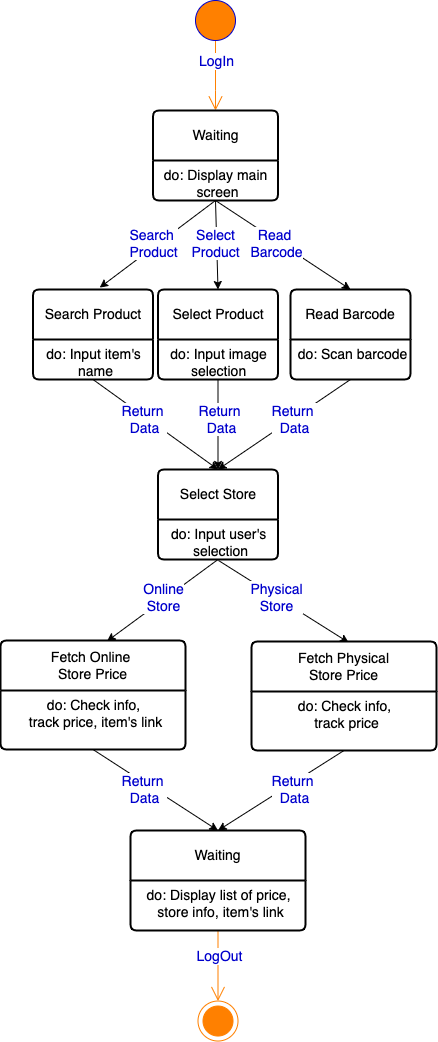

The diagram above was exported from draw.io. Its source (the exported page's mxGraphModel, read from the mxfile embedded in the PNG):
<mxGraphModel dx="1590" dy="985" grid="1" gridSize="10" guides="1" tooltips="1" connect="1" arrows="1" fold="1" page="1" pageScale="1" pageWidth="850" pageHeight="1100" math="0" shadow="0">
  <root>
    <mxCell id="0" />
    <mxCell id="1" parent="0" />
    <mxCell id="19b9a4ddcf14029d-30" style="edgeStyle=elbowEdgeStyle;rounded=0;elbow=horizontal;html=1;exitX=0.5;exitY=1;labelBackgroundColor=none;endArrow=open;endSize=12;strokeColor=#FF8000;fontColor=#000000;align=right;exitDx=0;exitDy=0;entryX=0.5;entryY=0;entryDx=0;entryDy=0;fontSize=14;" parent="1" source="19b9a4ddcf14029d-6" target="uKYGJ5HY03PcKKpYh3nq-1" edge="1">
      <mxGeometry relative="1" as="geometry">
        <mxPoint x="375" y="-30" as="sourcePoint" />
        <mxPoint x="305" y="130" as="targetPoint" />
        <Array as="points">
          <mxPoint x="425" y="90" />
          <mxPoint x="285" y="130" />
        </Array>
      </mxGeometry>
    </mxCell>
    <mxCell id="19b9a4ddcf14029d-53" value="LogIn" style="text;html=1;resizable=0;points=[];align=center;verticalAlign=middle;labelBackgroundColor=#ffffff;fontSize=14;fontColor=#0000CC;" parent="19b9a4ddcf14029d-30" vertex="1" connectable="0">
      <mxGeometry x="-0.4286" y="-19" relative="1" as="geometry">
        <mxPoint x="19" as="offset" />
      </mxGeometry>
    </mxCell>
    <mxCell id="19b9a4ddcf14029d-6" value="" style="shape=ellipse;html=1;fillColor=#FF8000;fontSize=14;fontColor=#ffffff;strokeColor=#0000CC;align=center;" parent="1" vertex="1">
      <mxGeometry x="405" width="40" height="40" as="geometry" />
    </mxCell>
    <mxCell id="19b9a4ddcf14029d-55" style="edgeStyle=orthogonalEdgeStyle;rounded=0;html=1;labelBackgroundColor=none;endArrow=open;endFill=0;endSize=12;strokeColor=#FF8000;fontSize=14;fontColor=#0000CC;align=right;exitX=0.5;exitY=1;exitDx=0;exitDy=0;" parent="1" source="uKYGJ5HY03PcKKpYh3nq-49" target="19b9a4ddcf14029d-54" edge="1">
      <mxGeometry relative="1" as="geometry">
        <mxPoint x="300" y="1000.5300000000001" as="sourcePoint" />
      </mxGeometry>
    </mxCell>
    <mxCell id="19b9a4ddcf14029d-56" value="LogOut" style="text;html=1;resizable=0;points=[];align=center;verticalAlign=middle;labelBackgroundColor=#ffffff;fontSize=14;fontColor=#0000CC;" parent="19b9a4ddcf14029d-55" vertex="1" connectable="0">
      <mxGeometry x="-0.2903" y="1" relative="1" as="geometry">
        <mxPoint as="offset" />
      </mxGeometry>
    </mxCell>
    <mxCell id="19b9a4ddcf14029d-54" value="" style="shape=mxgraph.sysml.actFinal;html=1;verticalLabelPosition=bottom;labelBackgroundColor=#ffffff;verticalAlign=top;strokeColor=#FF8000;fillColor=#FFFFFF;fontSize=14;fontColor=#0000CC;align=center;" parent="1" vertex="1">
      <mxGeometry x="407.5" y="1000.5300000000001" width="40" height="40" as="geometry" />
    </mxCell>
    <mxCell id="uKYGJ5HY03PcKKpYh3nq-1" value="Waiting" style="swimlane;childLayout=stackLayout;horizontal=1;startSize=50;horizontalStack=0;rounded=1;fontSize=14;fontStyle=0;strokeWidth=2;resizeParent=0;resizeLast=1;shadow=0;dashed=0;align=center;arcSize=4;whiteSpace=wrap;html=1;" vertex="1" parent="1">
      <mxGeometry x="362.5" y="110" width="125" height="90" as="geometry" />
    </mxCell>
    <mxCell id="uKYGJ5HY03PcKKpYh3nq-2" value="do: Display main &lt;br style=&quot;font-size: 14px;&quot;&gt;screen" style="align=center;strokeColor=none;fillColor=none;spacingLeft=4;fontSize=14;verticalAlign=top;resizable=0;rotatable=0;part=1;html=1;" vertex="1" parent="uKYGJ5HY03PcKKpYh3nq-1">
      <mxGeometry y="50" width="125" height="40" as="geometry" />
    </mxCell>
    <mxCell id="uKYGJ5HY03PcKKpYh3nq-4" value="" style="endArrow=classic;html=1;rounded=0;exitX=0.5;exitY=1;exitDx=0;exitDy=0;fontSize=14;entryX=0.556;entryY=-0.021;entryDx=0;entryDy=0;entryPerimeter=0;" edge="1" parent="1" source="uKYGJ5HY03PcKKpYh3nq-2" target="uKYGJ5HY03PcKKpYh3nq-9">
      <mxGeometry width="50" height="50" relative="1" as="geometry">
        <mxPoint x="425" y="285" as="sourcePoint" />
        <mxPoint x="331.66666666666674" y="280" as="targetPoint" />
      </mxGeometry>
    </mxCell>
    <mxCell id="uKYGJ5HY03PcKKpYh3nq-5" value="" style="endArrow=classic;html=1;rounded=0;fontSize=14;exitX=0.5;exitY=1;exitDx=0;exitDy=0;entryX=0.5;entryY=0;entryDx=0;entryDy=0;" edge="1" parent="1" source="uKYGJ5HY03PcKKpYh3nq-2" target="uKYGJ5HY03PcKKpYh3nq-14">
      <mxGeometry width="50" height="50" relative="1" as="geometry">
        <mxPoint x="425" y="210" as="sourcePoint" />
        <mxPoint x="425" y="280" as="targetPoint" />
      </mxGeometry>
    </mxCell>
    <mxCell id="uKYGJ5HY03PcKKpYh3nq-6" value="" style="endArrow=classic;html=1;rounded=0;fontSize=14;exitX=0.5;exitY=1;exitDx=0;exitDy=0;entryX=0.5;entryY=0;entryDx=0;entryDy=0;" edge="1" parent="1" source="uKYGJ5HY03PcKKpYh3nq-2" target="uKYGJ5HY03PcKKpYh3nq-17">
      <mxGeometry width="50" height="50" relative="1" as="geometry">
        <mxPoint x="425" y="200" as="sourcePoint" />
        <mxPoint x="560" y="280" as="targetPoint" />
      </mxGeometry>
    </mxCell>
    <mxCell id="uKYGJ5HY03PcKKpYh3nq-9" value="Search Product" style="swimlane;childLayout=stackLayout;horizontal=1;startSize=50;horizontalStack=0;rounded=1;fontSize=14;fontStyle=0;strokeWidth=2;resizeParent=0;resizeLast=1;shadow=0;dashed=0;align=center;arcSize=4;whiteSpace=wrap;html=1;" vertex="1" parent="1">
      <mxGeometry x="242.5" y="289" width="120" height="90" as="geometry" />
    </mxCell>
    <mxCell id="uKYGJ5HY03PcKKpYh3nq-10" value="do: Input item's &lt;br&gt;name" style="align=center;strokeColor=none;fillColor=none;spacingLeft=4;fontSize=14;verticalAlign=top;resizable=0;rotatable=0;part=1;html=1;" vertex="1" parent="uKYGJ5HY03PcKKpYh3nq-9">
      <mxGeometry y="50" width="120" height="40" as="geometry" />
    </mxCell>
    <mxCell id="uKYGJ5HY03PcKKpYh3nq-14" value="Select Product" style="swimlane;childLayout=stackLayout;horizontal=1;startSize=50;horizontalStack=0;rounded=1;fontSize=14;fontStyle=0;strokeWidth=2;resizeParent=0;resizeLast=1;shadow=0;dashed=0;align=center;arcSize=4;whiteSpace=wrap;html=1;" vertex="1" parent="1">
      <mxGeometry x="367.5" y="289" width="120" height="90" as="geometry" />
    </mxCell>
    <mxCell id="uKYGJ5HY03PcKKpYh3nq-15" value="do: Input image &lt;br&gt;selection&amp;nbsp;" style="align=center;strokeColor=none;fillColor=none;spacingLeft=4;fontSize=14;verticalAlign=top;resizable=0;rotatable=0;part=1;html=1;" vertex="1" parent="uKYGJ5HY03PcKKpYh3nq-14">
      <mxGeometry y="50" width="120" height="40" as="geometry" />
    </mxCell>
    <mxCell id="uKYGJ5HY03PcKKpYh3nq-17" value="Read Barcode" style="swimlane;childLayout=stackLayout;horizontal=1;startSize=50;horizontalStack=0;rounded=1;fontSize=14;fontStyle=0;strokeWidth=2;resizeParent=0;resizeLast=1;shadow=0;dashed=0;align=center;arcSize=4;whiteSpace=wrap;html=1;" vertex="1" parent="1">
      <mxGeometry x="500" y="289" width="120" height="90" as="geometry" />
    </mxCell>
    <mxCell id="uKYGJ5HY03PcKKpYh3nq-18" value="do: Scan barcode" style="align=center;strokeColor=none;fillColor=none;spacingLeft=4;fontSize=14;verticalAlign=top;resizable=0;rotatable=0;part=1;html=1;" vertex="1" parent="uKYGJ5HY03PcKKpYh3nq-17">
      <mxGeometry y="50" width="120" height="40" as="geometry" />
    </mxCell>
    <mxCell id="uKYGJ5HY03PcKKpYh3nq-19" value="Search &lt;br&gt;Product" style="text;html=1;resizable=0;points=[];align=center;verticalAlign=middle;labelBackgroundColor=#ffffff;fontSize=14;fontColor=#0000CC;" vertex="1" connectable="0" parent="1">
      <mxGeometry x="470" y="104" as="geometry">
        <mxPoint x="-108" y="138" as="offset" />
      </mxGeometry>
    </mxCell>
    <mxCell id="uKYGJ5HY03PcKKpYh3nq-21" value="Select&lt;br&gt;Product" style="text;html=1;resizable=0;points=[];align=center;verticalAlign=middle;labelBackgroundColor=#ffffff;fontSize=14;fontColor=#0000CC;" vertex="1" connectable="0" parent="1">
      <mxGeometry x="532" y="104" as="geometry">
        <mxPoint x="-108" y="138" as="offset" />
      </mxGeometry>
    </mxCell>
    <mxCell id="uKYGJ5HY03PcKKpYh3nq-22" value="Read &lt;br&gt;Barcode" style="text;html=1;resizable=0;points=[];align=center;verticalAlign=middle;labelBackgroundColor=#ffffff;fontSize=14;fontColor=#0000CC;" vertex="1" connectable="0" parent="1">
      <mxGeometry x="593" y="104" as="geometry">
        <mxPoint x="-108" y="138" as="offset" />
      </mxGeometry>
    </mxCell>
    <mxCell id="uKYGJ5HY03PcKKpYh3nq-26" value="Select Store" style="swimlane;childLayout=stackLayout;horizontal=1;startSize=50;horizontalStack=0;rounded=1;fontSize=14;fontStyle=0;strokeWidth=2;resizeParent=0;resizeLast=1;shadow=0;dashed=0;align=center;arcSize=4;whiteSpace=wrap;html=1;" vertex="1" parent="1">
      <mxGeometry x="367.5" y="469" width="120" height="90" as="geometry" />
    </mxCell>
    <mxCell id="uKYGJ5HY03PcKKpYh3nq-27" value="do: Input user's &lt;br&gt;selection" style="align=center;strokeColor=none;fillColor=none;spacingLeft=4;fontSize=14;verticalAlign=top;resizable=0;rotatable=0;part=1;html=1;" vertex="1" parent="uKYGJ5HY03PcKKpYh3nq-26">
      <mxGeometry y="50" width="120" height="40" as="geometry" />
    </mxCell>
    <mxCell id="uKYGJ5HY03PcKKpYh3nq-29" value="" style="endArrow=classic;html=1;rounded=0;exitX=0.5;exitY=1;exitDx=0;exitDy=0;entryX=0.5;entryY=0;entryDx=0;entryDy=0;" edge="1" parent="1" source="uKYGJ5HY03PcKKpYh3nq-10" target="uKYGJ5HY03PcKKpYh3nq-26">
      <mxGeometry width="50" height="50" relative="1" as="geometry">
        <mxPoint x="410" y="379" as="sourcePoint" />
        <mxPoint x="460" y="329" as="targetPoint" />
      </mxGeometry>
    </mxCell>
    <mxCell id="uKYGJ5HY03PcKKpYh3nq-30" value="" style="endArrow=classic;html=1;rounded=0;exitX=0.5;exitY=1;exitDx=0;exitDy=0;entryX=0.5;entryY=0;entryDx=0;entryDy=0;" edge="1" parent="1" source="uKYGJ5HY03PcKKpYh3nq-15" target="uKYGJ5HY03PcKKpYh3nq-26">
      <mxGeometry width="50" height="50" relative="1" as="geometry">
        <mxPoint x="313" y="389" as="sourcePoint" />
        <mxPoint x="435" y="459" as="targetPoint" />
      </mxGeometry>
    </mxCell>
    <mxCell id="uKYGJ5HY03PcKKpYh3nq-31" value="" style="endArrow=classic;html=1;rounded=0;exitX=0.5;exitY=1;exitDx=0;exitDy=0;entryX=0.5;entryY=0;entryDx=0;entryDy=0;" edge="1" parent="1" source="uKYGJ5HY03PcKKpYh3nq-18" target="uKYGJ5HY03PcKKpYh3nq-26">
      <mxGeometry width="50" height="50" relative="1" as="geometry">
        <mxPoint x="323" y="399" as="sourcePoint" />
        <mxPoint x="445" y="469" as="targetPoint" />
      </mxGeometry>
    </mxCell>
    <mxCell id="uKYGJ5HY03PcKKpYh3nq-32" value="Return&amp;nbsp;&lt;br&gt;Data" style="text;html=1;resizable=0;points=[];align=center;verticalAlign=middle;labelBackgroundColor=#ffffff;fontSize=14;fontColor=#0000CC;" vertex="1" connectable="0" parent="1">
      <mxGeometry x="461" y="280" as="geometry">
        <mxPoint x="-108" y="138" as="offset" />
      </mxGeometry>
    </mxCell>
    <mxCell id="uKYGJ5HY03PcKKpYh3nq-33" value="Return&amp;nbsp;&lt;br&gt;Data" style="text;html=1;resizable=0;points=[];align=center;verticalAlign=middle;labelBackgroundColor=#ffffff;fontSize=14;fontColor=#0000CC;" vertex="1" connectable="0" parent="1">
      <mxGeometry x="538" y="280" as="geometry">
        <mxPoint x="-108" y="138" as="offset" />
      </mxGeometry>
    </mxCell>
    <mxCell id="uKYGJ5HY03PcKKpYh3nq-34" value="Return&amp;nbsp;&lt;br&gt;Data" style="text;html=1;resizable=0;points=[];align=center;verticalAlign=middle;labelBackgroundColor=#ffffff;fontSize=14;fontColor=#0000CC;" vertex="1" connectable="0" parent="1">
      <mxGeometry x="611" y="280" as="geometry">
        <mxPoint x="-108" y="138" as="offset" />
      </mxGeometry>
    </mxCell>
    <mxCell id="uKYGJ5HY03PcKKpYh3nq-35" value="Fetch Online &lt;br&gt;Store Price" style="swimlane;childLayout=stackLayout;horizontal=1;startSize=50;horizontalStack=0;rounded=1;fontSize=14;fontStyle=0;strokeWidth=2;resizeParent=0;resizeLast=1;shadow=0;dashed=0;align=center;arcSize=4;whiteSpace=wrap;html=1;" vertex="1" parent="1">
      <mxGeometry x="210" y="640" width="185" height="109" as="geometry" />
    </mxCell>
    <mxCell id="uKYGJ5HY03PcKKpYh3nq-36" value="do: Check info, &lt;br&gt;track price, item's link" style="align=center;strokeColor=none;fillColor=none;spacingLeft=4;fontSize=14;verticalAlign=top;resizable=0;rotatable=0;part=1;html=1;" vertex="1" parent="uKYGJ5HY03PcKKpYh3nq-35">
      <mxGeometry y="50" width="185" height="59" as="geometry" />
    </mxCell>
    <mxCell id="uKYGJ5HY03PcKKpYh3nq-40" value="" style="endArrow=classic;html=1;rounded=0;exitX=0.5;exitY=1;exitDx=0;exitDy=0;entryX=0.576;entryY=0.006;entryDx=0;entryDy=0;entryPerimeter=0;" edge="1" parent="1" source="uKYGJ5HY03PcKKpYh3nq-27" target="uKYGJ5HY03PcKKpYh3nq-35">
      <mxGeometry width="50" height="50" relative="1" as="geometry">
        <mxPoint x="425" y="580.0000000000002" as="sourcePoint" />
        <mxPoint x="317.5" y="631" as="targetPoint" />
      </mxGeometry>
    </mxCell>
    <mxCell id="uKYGJ5HY03PcKKpYh3nq-43" value="" style="endArrow=classic;html=1;rounded=0;entryX=0.525;entryY=0.009;entryDx=0;entryDy=0;entryPerimeter=0;" edge="1" parent="1" target="uKYGJ5HY03PcKKpYh3nq-46">
      <mxGeometry width="50" height="50" relative="1" as="geometry">
        <mxPoint x="428" y="560" as="sourcePoint" />
        <mxPoint x="545" y="641" as="targetPoint" />
      </mxGeometry>
    </mxCell>
    <mxCell id="uKYGJ5HY03PcKKpYh3nq-44" value="Online&lt;br&gt;Store" style="text;html=1;resizable=0;points=[];align=center;verticalAlign=middle;labelBackgroundColor=#ffffff;fontSize=14;fontColor=#0000CC;" vertex="1" connectable="0" parent="1">
      <mxGeometry x="480" y="458" as="geometry">
        <mxPoint x="-108" y="138" as="offset" />
      </mxGeometry>
    </mxCell>
    <mxCell id="uKYGJ5HY03PcKKpYh3nq-45" value="Physical&lt;br&gt;Store" style="text;html=1;resizable=0;points=[];align=center;verticalAlign=middle;labelBackgroundColor=#ffffff;fontSize=14;fontColor=#0000CC;" vertex="1" connectable="0" parent="1">
      <mxGeometry x="593" y="458" as="geometry">
        <mxPoint x="-108" y="138" as="offset" />
      </mxGeometry>
    </mxCell>
    <mxCell id="uKYGJ5HY03PcKKpYh3nq-46" value="Fetch Physical&lt;br&gt;Store Price" style="swimlane;childLayout=stackLayout;horizontal=1;startSize=50;horizontalStack=0;rounded=1;fontSize=14;fontStyle=0;strokeWidth=2;resizeParent=0;resizeLast=1;shadow=0;dashed=0;align=center;arcSize=4;whiteSpace=wrap;html=1;" vertex="1" parent="1">
      <mxGeometry x="461" y="641" width="185" height="109" as="geometry" />
    </mxCell>
    <mxCell id="uKYGJ5HY03PcKKpYh3nq-47" value="do: Check info, &lt;br&gt;track price" style="align=center;strokeColor=none;fillColor=none;spacingLeft=4;fontSize=14;verticalAlign=top;resizable=0;rotatable=0;part=1;html=1;" vertex="1" parent="uKYGJ5HY03PcKKpYh3nq-46">
      <mxGeometry y="50" width="185" height="59" as="geometry" />
    </mxCell>
    <mxCell id="uKYGJ5HY03PcKKpYh3nq-48" value="Waiting" style="swimlane;childLayout=stackLayout;horizontal=1;startSize=50;horizontalStack=0;rounded=1;fontSize=14;fontStyle=0;strokeWidth=2;resizeParent=0;resizeLast=1;shadow=0;dashed=0;align=center;arcSize=4;whiteSpace=wrap;html=1;" vertex="1" parent="1">
      <mxGeometry x="340" y="830" width="175" height="100" as="geometry" />
    </mxCell>
    <mxCell id="uKYGJ5HY03PcKKpYh3nq-49" value="do: Display list of price, &lt;br&gt;store info, item's link" style="align=center;strokeColor=none;fillColor=none;spacingLeft=4;fontSize=14;verticalAlign=top;resizable=0;rotatable=0;part=1;html=1;" vertex="1" parent="uKYGJ5HY03PcKKpYh3nq-48">
      <mxGeometry y="50" width="175" height="50" as="geometry" />
    </mxCell>
    <mxCell id="uKYGJ5HY03PcKKpYh3nq-53" style="edgeStyle=orthogonalEdgeStyle;rounded=0;orthogonalLoop=1;jettySize=auto;html=1;exitX=0.5;exitY=1;exitDx=0;exitDy=0;" edge="1" parent="uKYGJ5HY03PcKKpYh3nq-48" source="uKYGJ5HY03PcKKpYh3nq-49" target="uKYGJ5HY03PcKKpYh3nq-49">
      <mxGeometry relative="1" as="geometry" />
    </mxCell>
    <mxCell id="uKYGJ5HY03PcKKpYh3nq-50" value="" style="endArrow=classic;html=1;rounded=0;exitX=0.5;exitY=1;exitDx=0;exitDy=0;entryX=0.5;entryY=0;entryDx=0;entryDy=0;" edge="1" parent="1" source="uKYGJ5HY03PcKKpYh3nq-36" target="uKYGJ5HY03PcKKpYh3nq-48">
      <mxGeometry width="50" height="50" relative="1" as="geometry">
        <mxPoint x="550" y="700" as="sourcePoint" />
        <mxPoint x="600" y="650" as="targetPoint" />
      </mxGeometry>
    </mxCell>
    <mxCell id="uKYGJ5HY03PcKKpYh3nq-51" value="" style="endArrow=classic;html=1;rounded=0;exitX=0.5;exitY=1;exitDx=0;exitDy=0;entryX=0.5;entryY=0;entryDx=0;entryDy=0;" edge="1" parent="1" source="uKYGJ5HY03PcKKpYh3nq-47" target="uKYGJ5HY03PcKKpYh3nq-48">
      <mxGeometry width="50" height="50" relative="1" as="geometry">
        <mxPoint x="313" y="759" as="sourcePoint" />
        <mxPoint x="435" y="840" as="targetPoint" />
      </mxGeometry>
    </mxCell>
    <mxCell id="uKYGJ5HY03PcKKpYh3nq-54" value="Return &lt;br&gt;Data" style="text;html=1;resizable=0;points=[];align=center;verticalAlign=middle;labelBackgroundColor=#ffffff;fontSize=14;fontColor=#0000CC;" vertex="1" connectable="0" parent="1">
      <mxGeometry x="461" y="650" as="geometry">
        <mxPoint x="-108" y="138" as="offset" />
      </mxGeometry>
    </mxCell>
    <mxCell id="uKYGJ5HY03PcKKpYh3nq-55" value="Return &lt;br&gt;Data" style="text;html=1;resizable=0;points=[];align=center;verticalAlign=middle;labelBackgroundColor=#ffffff;fontSize=14;fontColor=#0000CC;" vertex="1" connectable="0" parent="1">
      <mxGeometry x="611" y="650" as="geometry">
        <mxPoint x="-108" y="138" as="offset" />
      </mxGeometry>
    </mxCell>
  </root>
</mxGraphModel>